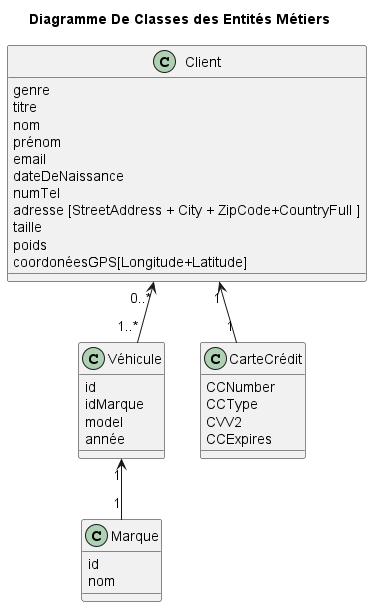

The diagram above was rendered by PlantUML. Its source (embedded in the PNG):
@startuml
title: Diagramme De Classes des Entités Métiers
class Client {
genre
titre
nom
prénom
email
dateDeNaissance
numTel
adresse [StreetAddress + City + ZipCode+CountryFull ]
taille
poids
coordonéesGPS[Longitude+Latitude]
}
class Véhicule{
id
idMarque
model
année
}
class Marque {
id
nom
}
class CarteCrédit{
CCNumber
CCType
CVV2
CCExpires
}
Client "0..*" <-- "1..*" Véhicule
Client "1" <-- "1" CarteCrédit
Véhicule "1" <-- "1" Marque
@enduml